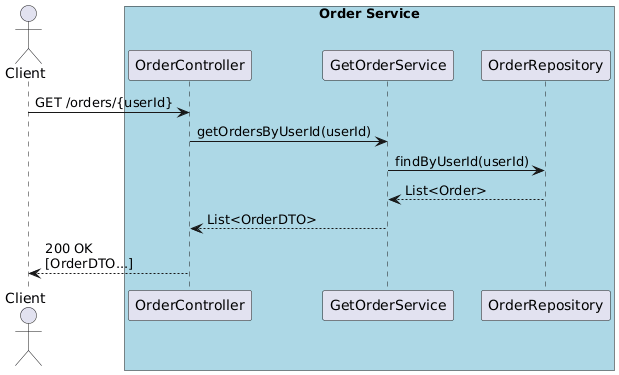

The diagram above was rendered by PlantUML. Its source (embedded in the PNG):
@startuml
actor Client
box "Order Service" #LightBlue
    participant OrderController
    participant GetOrderService
    participant OrderRepository
end box

Client -> OrderController : GET /orders/{userId}
OrderController -> GetOrderService : getOrdersByUserId(userId)
GetOrderService -> OrderRepository : findByUserId(userId)
OrderRepository --> GetOrderService : List<Order>
GetOrderService --> OrderController : List<OrderDTO>
OrderController --> Client : 200 OK\n[OrderDTO...]
@enduml